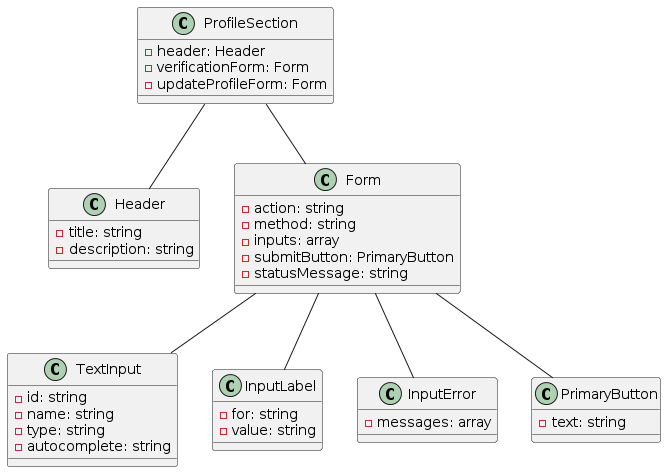

The diagram above was rendered by PlantUML. Its source (embedded in the PNG):
@startuml
class ProfileSection {
    -header: Header
    -verificationForm: Form
    -updateProfileForm: Form
}

class Header {
    -title: string
    -description: string
}

class Form {
    -action: string
    -method: string
    -inputs: array
    -submitButton: PrimaryButton
    -statusMessage: string
}

class TextInput {
    -id: string
    -name: string
    -type: string
    -autocomplete: string
}

class InputLabel {
    -for: string
    -value: string
}

class InputError {
    -messages: array
}

class PrimaryButton {
    -text: string
}

ProfileSection -- Header
ProfileSection -- Form

Form -- TextInput
Form -- InputLabel
Form -- InputError
Form -- PrimaryButton
@enduml